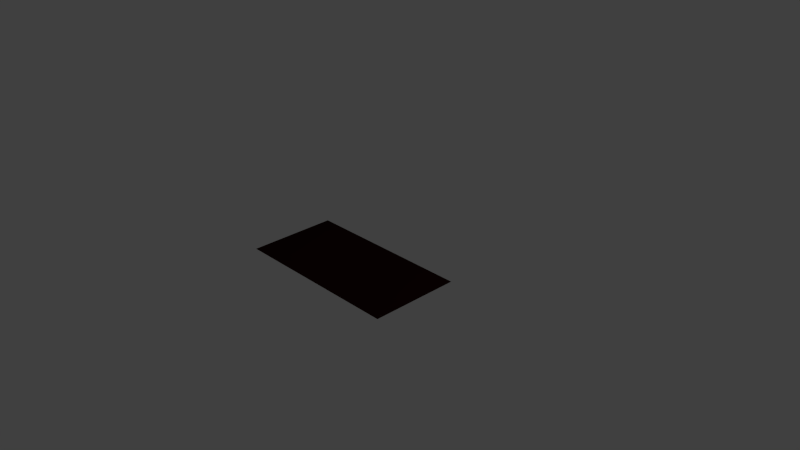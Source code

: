 # Source: Checkpoint.blend  (saved by Blender 2.62.0; exported with 4.5.12 LTS)
import bpy
from mathutils import Matrix  # noqa: F401  (used for matrix-valued properties, if any)

bpy.ops.wm.read_factory_settings(use_empty=True)
scene = bpy.context.scene
scene.name = 'Scene'

# ---- collections
col_collection_1 = bpy.data.collections.new('Collection 1'); scene.collection.children.link(col_collection_1)

# ---- materials (node trees are filled in below, after node groups)
mat_platformmatdark = bpy.data.materials.new('PlatformMatDark')
mat_platformmatdark.alpha_threshold = 0.0
mat_platformmatdark.use_transparent_shadow = False
mat_platformmatdark.diffuse_color = (0.02038, 0.003421, 0.002123, 1.0)
mat_platformmatdark.roughness = 0.5

# ---- material node trees

# ---- world
world_world = bpy.data.worlds.new('World'); scene.world = world_world
world_world.color = (0.05088, 0.05088, 0.05088)
world_world.use_sun_shadow = False
world_world.sun_shadow_jitter_overblur = 0.0
world_world.cycles.sampling_method = 'MANUAL'
world_world.cycles.sample_map_resolution = 256

# ---- cameras
cam_camera = bpy.data.cameras.new('Camera')
cam_camera.clip_end = 100.0
cam_camera.lens = 35.0
cam_camera.sensor_width = 32.0
cam_camera.sensor_height = 18.0
cam_camera.ortho_scale = 7.314
cam_camera.dof.focus_distance = 0.0
cam_camera.dof.aperture_fstop = 128.0

# ---- lights
light_lamp = bpy.data.lights.new('Lamp', 'POINT')
light_lamp.transmission_factor = 0.0
light_lamp.cutoff_distance = 30.0
light_lamp.energy = 100.0
light_lamp.shadow_buffer_clip_start = 1.001
light_lamp.shadow_soft_size = 1.0
light_lamp.shadow_maximum_resolution = 0.006
light_lamp.use_absolute_resolution = True
light_lamp.cycles.use_multiple_importance_sampling = False

# ---- meshes
me_plane = bpy.data.meshes.new('Plane')
me_plane.from_pydata([(-1.183, 0.2019, 2.329e-07), (-1.183, -1.0, -9.004e-08), (1.183, -1.0, -4.474e-07), (1.183, 0.2019, -1.244e-07)], [], [(0, 3, 2, 1)])
_uv = me_plane.uv_layers.new(name='UVMap')
_uv.uv.foreach_set('vector', [1.0, 0.5079, 2.98e-07, 0.5079, 0.0, 1.788e-07, 1.0, 0.0])
me_plane.materials.append(mat_platformmatdark)
me_plane.use_remesh_preserve_volume = False
me_plane.use_remesh_preserve_attributes = False
me_plane.use_mirror_vertex_groups = False
me_plane.update()

# ---- objects
ob_platformobj = bpy.data.objects.new('PlatformObj', me_plane)
ob_lamp = bpy.data.objects.new('Lamp', light_lamp)
ob_camera = bpy.data.objects.new('Camera', cam_camera)

# ---- transforms, parenting, visibility, modifiers, constraints
ob_platformobj.location = (0.0, 0.0, 0.0)
ob_platformobj.rotation_euler = (-2.687e-07, 3.142, -1.175e-14)
ob_platformobj.lineart.crease_threshold = 0.0
ob_lamp.location = (4.076, 1.005, 5.904)
ob_lamp.rotation_euler = (0.6503, 0.05522, 1.866)
ob_lamp.lock_rotations_4d = False
ob_lamp.empty_display_type = 'ARROWS'
ob_lamp.color = (0.0, 0.0, 0.0, 0.0)
ob_lamp.lineart.crease_threshold = 0.0
ob_camera.location = (7.481, -6.508, 5.344)
ob_camera.rotation_euler = (1.109, 0.01082, 0.8149)
ob_camera.lock_rotations_4d = False
ob_camera.empty_display_type = 'ARROWS'
ob_camera.color = (0.0, 0.0, 0.0, 0.0)
ob_camera.display_type = 'WIRE'
ob_camera.lineart.crease_threshold = 0.0

# ---- collection membership
col_collection_1.objects.link(ob_platformobj)
col_collection_1.objects.link(ob_lamp)
col_collection_1.objects.link(ob_camera)

# ---- scene / render settings (as saved in the file)
scene.camera = ob_camera
scene.frame_start = 1; scene.frame_end = 250; scene.frame_set(1)
scene.render.engine = 'BLENDER_EEVEE_NEXT'
scene.render.image_settings.color_mode = 'RGB'
scene.render.image_settings.compression = 90
scene.render.resolution_percentage = 50
scene.render.dither_intensity = 0.0
scene.render.bake_margin = 2
scene.render.bake_bias = 0.0
scene.cycles.use_denoising = False
scene.cycles.samples = 10
scene.cycles.sampling_pattern = 'TABULATED_SOBOL'
scene.cycles.light_sampling_threshold = 0.0
scene.cycles.use_adaptive_sampling = False
scene.cycles.use_light_tree = False
scene.cycles.blur_glossy = 0.0
scene.cycles.volume_bounces = 1
scene.cycles.pixel_filter_type = 'GAUSSIAN'
scene.cycles.sample_clamp_indirect = 0.0
scene.view_settings.view_transform = 'Standard'
bpy.context.view_layer.update()
